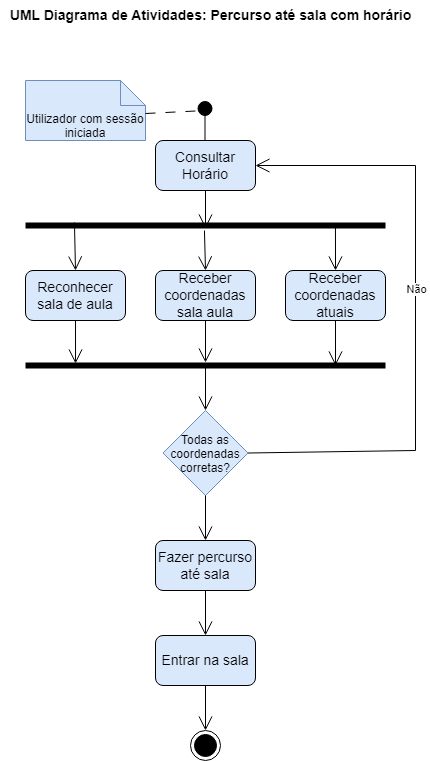

The diagram above was exported from draw.io. Its source (the exported page's mxGraphModel, read from the mxfile embedded in the PNG):
<mxGraphModel dx="1422" dy="772" grid="1" gridSize="10" guides="1" tooltips="1" connect="1" arrows="1" fold="1" page="1" pageScale="1" pageWidth="850" pageHeight="1100" background="none" math="0" shadow="0">
  <root>
    <mxCell id="0" />
    <mxCell id="1" parent="0" />
    <mxCell id="RXnQyRWxrZqydYV__CkS-1" value="&lt;font style=&quot;font-size: 14px;&quot;&gt;&lt;b&gt;UML Diagrama de Atividades: Percurso até sala com&amp;nbsp;&lt;/b&gt;&lt;/font&gt;&lt;span style=&quot;font-size: 14px;&quot;&gt;&lt;b&gt;horário&lt;/b&gt;&lt;/span&gt;" style="text;html=1;align=center;verticalAlign=middle;resizable=0;points=[];autosize=1;strokeColor=none;fillColor=none;" parent="1" vertex="1">
      <mxGeometry x="215" y="10" width="420" height="30" as="geometry" />
    </mxCell>
    <mxCell id="RXnQyRWxrZqydYV__CkS-2" value="" style="html=1;verticalAlign=bottom;startArrow=circle;startFill=1;endArrow=open;startSize=6;endSize=8;rounded=0;fontSize=14;" parent="1" edge="1">
      <mxGeometry width="80" relative="1" as="geometry">
        <mxPoint x="419.5" y="110" as="sourcePoint" />
        <mxPoint x="419.5" y="160" as="targetPoint" />
      </mxGeometry>
    </mxCell>
    <mxCell id="RXnQyRWxrZqydYV__CkS-3" value="Consultar Horário" style="rounded=1;html=1;labelBackgroundColor=none;fontSize=14;fillColor=#dae8fc;strokeColor=#000000;gradientColor=none;fillStyle=auto;whiteSpace=wrap;" parent="1" vertex="1">
      <mxGeometry x="370" y="150" width="100" height="50" as="geometry" />
    </mxCell>
    <mxCell id="RXnQyRWxrZqydYV__CkS-4" value="Reconhecer sala de aula" style="rounded=1;html=1;labelBackgroundColor=none;fontSize=14;fillColor=#dae8fc;strokeColor=#000000;gradientColor=none;fillStyle=auto;whiteSpace=wrap;" parent="1" vertex="1">
      <mxGeometry x="240" y="280" width="100" height="50" as="geometry" />
    </mxCell>
    <mxCell id="RXnQyRWxrZqydYV__CkS-6" value="" style="endArrow=open;endFill=1;endSize=12;html=1;rounded=0;fontSize=14;entryX=0.5;entryY=0;entryDx=0;entryDy=0;exitX=0.136;exitY=0.2;exitDx=0;exitDy=0;exitPerimeter=0;" parent="1" target="RXnQyRWxrZqydYV__CkS-4" edge="1" source="RXnQyRWxrZqydYV__CkS-12">
      <mxGeometry width="160" relative="1" as="geometry">
        <mxPoint x="340" y="250" as="sourcePoint" />
        <mxPoint x="415" y="310" as="targetPoint" />
      </mxGeometry>
    </mxCell>
    <mxCell id="RXnQyRWxrZqydYV__CkS-8" value="Receber coordenadas atuais" style="rounded=1;html=1;labelBackgroundColor=none;fontSize=14;fillColor=#dae8fc;strokeColor=#000000;gradientColor=none;fillStyle=auto;whiteSpace=wrap;" parent="1" vertex="1">
      <mxGeometry x="500" y="280" width="100" height="50" as="geometry" />
    </mxCell>
    <mxCell id="RXnQyRWxrZqydYV__CkS-9" value="" style="endArrow=open;endFill=1;endSize=12;html=1;rounded=0;fontSize=14;entryX=0.5;entryY=0;entryDx=0;entryDy=0;exitX=0.861;exitY=0.3;exitDx=0;exitDy=0;exitPerimeter=0;" parent="1" target="RXnQyRWxrZqydYV__CkS-8" edge="1" source="RXnQyRWxrZqydYV__CkS-12">
      <mxGeometry width="160" relative="1" as="geometry">
        <mxPoint x="515" y="240" as="sourcePoint" />
        <mxPoint x="605" y="310" as="targetPoint" />
      </mxGeometry>
    </mxCell>
    <mxCell id="RXnQyRWxrZqydYV__CkS-12" value="" style="line;strokeWidth=6;html=1;labelBackgroundColor=none;fillStyle=auto;strokeColor=#000000;fontSize=14;gradientColor=none;" parent="1" vertex="1">
      <mxGeometry x="240" y="230" width="360" height="10" as="geometry" />
    </mxCell>
    <mxCell id="NL1XHOgI5TnzSmJ0Iui9-2" value="" style="endArrow=open;endFill=1;endSize=12;html=1;rounded=0;exitX=0.5;exitY=1;exitDx=0;exitDy=0;entryX=0.5;entryY=0.8;entryDx=0;entryDy=0;entryPerimeter=0;" edge="1" parent="1" source="RXnQyRWxrZqydYV__CkS-3" target="RXnQyRWxrZqydYV__CkS-12">
      <mxGeometry width="160" relative="1" as="geometry">
        <mxPoint x="270" y="510" as="sourcePoint" />
        <mxPoint x="420" y="230" as="targetPoint" />
      </mxGeometry>
    </mxCell>
    <mxCell id="NL1XHOgI5TnzSmJ0Iui9-3" value="Receber coordenadas sala aula" style="rounded=1;html=1;labelBackgroundColor=none;fontSize=14;fillColor=#dae8fc;strokeColor=#000000;gradientColor=none;fillStyle=auto;whiteSpace=wrap;" vertex="1" parent="1">
      <mxGeometry x="370" y="280" width="100" height="50" as="geometry" />
    </mxCell>
    <mxCell id="NL1XHOgI5TnzSmJ0Iui9-4" value="" style="endArrow=open;endFill=1;endSize=12;html=1;rounded=0;fontSize=14;entryX=0.5;entryY=0;entryDx=0;entryDy=0;exitX=0.136;exitY=0.2;exitDx=0;exitDy=0;exitPerimeter=0;" edge="1" parent="1" target="NL1XHOgI5TnzSmJ0Iui9-3">
      <mxGeometry width="160" relative="1" as="geometry">
        <mxPoint x="418.96000000000004" y="240" as="sourcePoint" />
        <mxPoint x="545" y="318" as="targetPoint" />
      </mxGeometry>
    </mxCell>
    <mxCell id="NL1XHOgI5TnzSmJ0Iui9-5" value="" style="line;strokeWidth=6;html=1;labelBackgroundColor=none;fillStyle=auto;strokeColor=#000000;fontSize=14;gradientColor=none;" vertex="1" parent="1">
      <mxGeometry x="240" y="370" width="360" height="10" as="geometry" />
    </mxCell>
    <mxCell id="NL1XHOgI5TnzSmJ0Iui9-6" value="" style="endArrow=open;endFill=1;endSize=12;html=1;rounded=0;fontSize=14;entryX=0.139;entryY=0.3;entryDx=0;entryDy=0;exitX=0.5;exitY=1;exitDx=0;exitDy=0;entryPerimeter=0;" edge="1" parent="1" source="RXnQyRWxrZqydYV__CkS-4" target="NL1XHOgI5TnzSmJ0Iui9-5">
      <mxGeometry width="160" relative="1" as="geometry">
        <mxPoint x="298.96000000000004" y="242" as="sourcePoint" />
        <mxPoint x="300" y="290" as="targetPoint" />
      </mxGeometry>
    </mxCell>
    <mxCell id="NL1XHOgI5TnzSmJ0Iui9-7" value="" style="endArrow=open;endFill=1;endSize=12;html=1;rounded=0;fontSize=14;entryX=0.5;entryY=0.2;entryDx=0;entryDy=0;exitX=0.5;exitY=1;exitDx=0;exitDy=0;entryPerimeter=0;" edge="1" parent="1" source="NL1XHOgI5TnzSmJ0Iui9-3" target="NL1XHOgI5TnzSmJ0Iui9-5">
      <mxGeometry width="160" relative="1" as="geometry">
        <mxPoint x="308.96000000000004" y="252" as="sourcePoint" />
        <mxPoint x="310" y="300" as="targetPoint" />
      </mxGeometry>
    </mxCell>
    <mxCell id="NL1XHOgI5TnzSmJ0Iui9-8" value="" style="endArrow=open;endFill=1;endSize=12;html=1;rounded=0;fontSize=14;exitX=0.5;exitY=1;exitDx=0;exitDy=0;" edge="1" parent="1" source="RXnQyRWxrZqydYV__CkS-8">
      <mxGeometry width="160" relative="1" as="geometry">
        <mxPoint x="318.96000000000004" y="262" as="sourcePoint" />
        <mxPoint x="550" y="375" as="targetPoint" />
      </mxGeometry>
    </mxCell>
    <mxCell id="NL1XHOgI5TnzSmJ0Iui9-9" value="Utilizador com sessão iniciada" style="shape=note2;boundedLbl=1;whiteSpace=wrap;html=1;size=25;verticalAlign=top;align=center;fillColor=#dae8fc;strokeColor=#6c8ebf;" vertex="1" parent="1">
      <mxGeometry x="240" y="90" width="120" height="60" as="geometry" />
    </mxCell>
    <mxCell id="NL1XHOgI5TnzSmJ0Iui9-10" value="" style="endArrow=none;startArrow=none;endFill=0;startFill=0;endSize=8;html=1;verticalAlign=bottom;dashed=1;labelBackgroundColor=none;dashPattern=10 10;rounded=0;exitX=1;exitY=0.55;exitDx=0;exitDy=0;exitPerimeter=0;" edge="1" parent="1" source="NL1XHOgI5TnzSmJ0Iui9-9">
      <mxGeometry width="160" relative="1" as="geometry">
        <mxPoint x="320" y="100" as="sourcePoint" />
        <mxPoint x="420" y="120" as="targetPoint" />
      </mxGeometry>
    </mxCell>
    <mxCell id="NL1XHOgI5TnzSmJ0Iui9-11" value="Todas as &#10;coordenadas &#10;corretas?" style="rhombus;fillColor=#dae8fc;strokeColor=#6c8ebf;" vertex="1" parent="1">
      <mxGeometry x="377.5" y="420" width="85" height="85" as="geometry" />
    </mxCell>
    <mxCell id="NL1XHOgI5TnzSmJ0Iui9-12" value="" style="endArrow=open;endFill=1;endSize=12;html=1;rounded=0;fontSize=14;entryX=0.5;entryY=0;entryDx=0;entryDy=0;" edge="1" parent="1" target="NL1XHOgI5TnzSmJ0Iui9-11">
      <mxGeometry width="160" relative="1" as="geometry">
        <mxPoint x="420" y="375" as="sourcePoint" />
        <mxPoint x="560" y="290" as="targetPoint" />
      </mxGeometry>
    </mxCell>
    <mxCell id="NL1XHOgI5TnzSmJ0Iui9-13" value="" style="endArrow=open;endFill=1;endSize=12;html=1;rounded=0;fontSize=14;entryX=1;entryY=0.5;entryDx=0;entryDy=0;exitX=1;exitY=0.5;exitDx=0;exitDy=0;" edge="1" parent="1" source="NL1XHOgI5TnzSmJ0Iui9-11" target="RXnQyRWxrZqydYV__CkS-3">
      <mxGeometry width="160" relative="1" as="geometry">
        <mxPoint x="569.96" y="253" as="sourcePoint" />
        <mxPoint x="570" y="300" as="targetPoint" />
        <Array as="points">
          <mxPoint x="630" y="460" />
          <mxPoint x="630" y="175" />
        </Array>
      </mxGeometry>
    </mxCell>
    <mxCell id="NL1XHOgI5TnzSmJ0Iui9-14" value="Não" style="edgeLabel;html=1;align=center;verticalAlign=middle;resizable=0;points=[];" vertex="1" connectable="0" parent="NL1XHOgI5TnzSmJ0Iui9-13">
      <mxGeometry x="0.0727" relative="1" as="geometry">
        <mxPoint as="offset" />
      </mxGeometry>
    </mxCell>
    <mxCell id="NL1XHOgI5TnzSmJ0Iui9-15" value="Fazer percurso até sala" style="rounded=1;html=1;labelBackgroundColor=none;fontSize=14;fillColor=#dae8fc;strokeColor=#000000;gradientColor=none;fillStyle=auto;whiteSpace=wrap;" vertex="1" parent="1">
      <mxGeometry x="370" y="550" width="100" height="50" as="geometry" />
    </mxCell>
    <mxCell id="NL1XHOgI5TnzSmJ0Iui9-16" value="" style="endArrow=open;endFill=1;endSize=12;html=1;rounded=0;fontSize=14;entryX=0.5;entryY=0;entryDx=0;entryDy=0;exitX=0.5;exitY=1;exitDx=0;exitDy=0;" edge="1" parent="1" source="NL1XHOgI5TnzSmJ0Iui9-11" target="NL1XHOgI5TnzSmJ0Iui9-15">
      <mxGeometry width="160" relative="1" as="geometry">
        <mxPoint x="430" y="385" as="sourcePoint" />
        <mxPoint x="430" y="430" as="targetPoint" />
      </mxGeometry>
    </mxCell>
    <mxCell id="NL1XHOgI5TnzSmJ0Iui9-17" value="Entrar na sala" style="rounded=1;html=1;labelBackgroundColor=none;fontSize=14;fillColor=#dae8fc;strokeColor=#000000;gradientColor=none;fillStyle=auto;whiteSpace=wrap;" vertex="1" parent="1">
      <mxGeometry x="370" y="645" width="100" height="50" as="geometry" />
    </mxCell>
    <mxCell id="NL1XHOgI5TnzSmJ0Iui9-18" value="" style="endArrow=open;endFill=1;endSize=12;html=1;rounded=0;fontSize=14;entryX=0.5;entryY=0;entryDx=0;entryDy=0;exitX=0.5;exitY=1;exitDx=0;exitDy=0;" edge="1" parent="1" target="NL1XHOgI5TnzSmJ0Iui9-17">
      <mxGeometry width="160" relative="1" as="geometry">
        <mxPoint x="420" y="600" as="sourcePoint" />
        <mxPoint x="430" y="525" as="targetPoint" />
      </mxGeometry>
    </mxCell>
    <mxCell id="NL1XHOgI5TnzSmJ0Iui9-19" value="" style="ellipse;html=1;shape=endState;fillColor=strokeColor;" vertex="1" parent="1">
      <mxGeometry x="405" y="740" width="30" height="30" as="geometry" />
    </mxCell>
    <mxCell id="NL1XHOgI5TnzSmJ0Iui9-20" value="" style="endArrow=open;endFill=1;endSize=12;html=1;rounded=0;fontSize=14;exitX=0.5;exitY=1;exitDx=0;exitDy=0;" edge="1" parent="1" source="NL1XHOgI5TnzSmJ0Iui9-17" target="NL1XHOgI5TnzSmJ0Iui9-19">
      <mxGeometry width="160" relative="1" as="geometry">
        <mxPoint x="430" y="610" as="sourcePoint" />
        <mxPoint x="430" y="655" as="targetPoint" />
      </mxGeometry>
    </mxCell>
  </root>
</mxGraphModel>